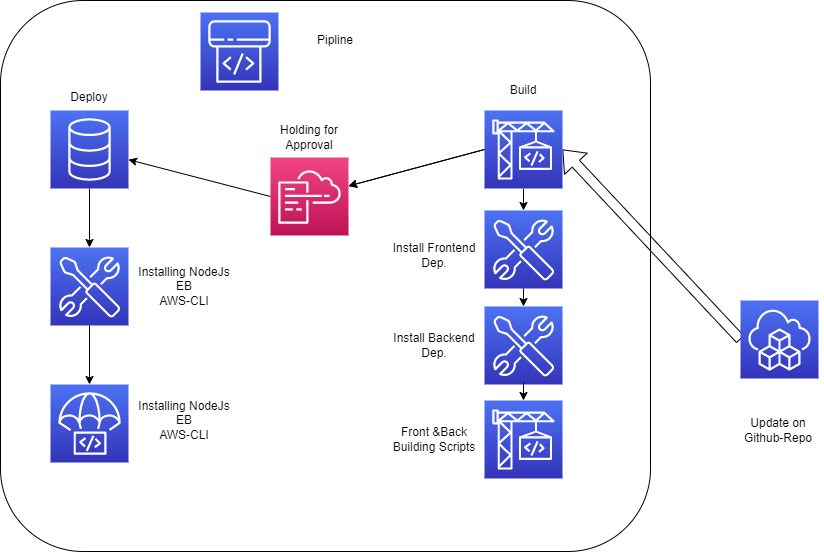

The diagram above was exported from draw.io. Its source (the exported page's mxGraphModel, read from the mxfile embedded in the PNG):
<mxGraphModel dx="1036" dy="1441" grid="1" gridSize="10" guides="1" tooltips="1" connect="1" arrows="1" fold="1" page="1" pageScale="1" pageWidth="1169" pageHeight="827" math="0" shadow="0">
  <root>
    <mxCell id="0" />
    <mxCell id="1" parent="0" />
    <mxCell id="vvm-vGmexYMAptYHc-uJ-2" value="" style="rounded=1;whiteSpace=wrap;html=1;" vertex="1" parent="1">
      <mxGeometry x="120" y="-570" width="650" height="551" as="geometry" />
    </mxCell>
    <mxCell id="vvm-vGmexYMAptYHc-uJ-3" value="" style="sketch=0;points=[[0,0,0],[0.25,0,0],[0.5,0,0],[0.75,0,0],[1,0,0],[0,1,0],[0.25,1,0],[0.5,1,0],[0.75,1,0],[1,1,0],[0,0.25,0],[0,0.5,0],[0,0.75,0],[1,0.25,0],[1,0.5,0],[1,0.75,0]];outlineConnect=0;fontColor=#232F3E;gradientColor=#4D72F3;gradientDirection=north;fillColor=#3334B9;strokeColor=#ffffff;dashed=0;verticalLabelPosition=bottom;verticalAlign=top;align=center;html=1;fontSize=12;fontStyle=0;aspect=fixed;shape=mxgraph.aws4.resourceIcon;resIcon=mxgraph.aws4.database;" vertex="1" parent="1">
      <mxGeometry x="170" y="-460" width="78" height="78" as="geometry" />
    </mxCell>
    <mxCell id="vvm-vGmexYMAptYHc-uJ-6" value="" style="sketch=0;points=[[0,0,0],[0.25,0,0],[0.5,0,0],[0.75,0,0],[1,0,0],[0,1,0],[0.25,1,0],[0.5,1,0],[0.75,1,0],[1,1,0],[0,0.25,0],[0,0.5,0],[0,0.75,0],[1,0.25,0],[1,0.5,0],[1,0.75,0]];points=[[0,0,0],[0.25,0,0],[0.5,0,0],[0.75,0,0],[1,0,0],[0,1,0],[0.25,1,0],[0.5,1,0],[0.75,1,0],[1,1,0],[0,0.25,0],[0,0.5,0],[0,0.75,0],[1,0.25,0],[1,0.5,0],[1,0.75,0]];outlineConnect=0;fontColor=#232F3E;gradientColor=#F34482;gradientDirection=north;fillColor=#BC1356;strokeColor=#ffffff;dashed=0;verticalLabelPosition=bottom;verticalAlign=top;align=center;html=1;fontSize=12;fontStyle=0;aspect=fixed;shape=mxgraph.aws4.resourceIcon;resIcon=mxgraph.aws4.cloudformation;" vertex="1" parent="1">
      <mxGeometry x="390" y="-413" width="78" height="78" as="geometry" />
    </mxCell>
    <mxCell id="vvm-vGmexYMAptYHc-uJ-7" value="" style="shape=flexArrow;endArrow=classic;html=1;rounded=0;entryX=1;entryY=0.5;entryDx=0;entryDy=0;entryPerimeter=0;" edge="1" parent="1" target="vvm-vGmexYMAptYHc-uJ-20">
      <mxGeometry width="50" height="50" relative="1" as="geometry">
        <mxPoint x="860" y="-231" as="sourcePoint" />
        <mxPoint x="550" y="-320" as="targetPoint" />
      </mxGeometry>
    </mxCell>
    <mxCell id="vvm-vGmexYMAptYHc-uJ-8" value="" style="endArrow=classic;html=1;rounded=0;exitX=0;exitY=0.5;exitDx=0;exitDy=0;exitPerimeter=0;" edge="1" parent="1" source="vvm-vGmexYMAptYHc-uJ-20" target="vvm-vGmexYMAptYHc-uJ-6">
      <mxGeometry width="50" height="50" relative="1" as="geometry">
        <mxPoint x="610" y="-374" as="sourcePoint" />
        <mxPoint x="550" y="-320" as="targetPoint" />
      </mxGeometry>
    </mxCell>
    <mxCell id="vvm-vGmexYMAptYHc-uJ-9" value="" style="endArrow=classic;html=1;rounded=0;exitX=0;exitY=0.5;exitDx=0;exitDy=0;exitPerimeter=0;" edge="1" parent="1" source="vvm-vGmexYMAptYHc-uJ-6" target="vvm-vGmexYMAptYHc-uJ-3">
      <mxGeometry width="50" height="50" relative="1" as="geometry">
        <mxPoint x="556" y="-221" as="sourcePoint" />
        <mxPoint x="458" y="-221" as="targetPoint" />
      </mxGeometry>
    </mxCell>
    <mxCell id="vvm-vGmexYMAptYHc-uJ-10" value="Build" style="text;html=1;strokeColor=none;fillColor=none;align=center;verticalAlign=middle;whiteSpace=wrap;rounded=0;" vertex="1" parent="1">
      <mxGeometry x="598" y="-500" width="90" height="40" as="geometry" />
    </mxCell>
    <mxCell id="vvm-vGmexYMAptYHc-uJ-11" value="Holding for Approval" style="text;html=1;strokeColor=none;fillColor=none;align=center;verticalAlign=middle;whiteSpace=wrap;rounded=0;" vertex="1" parent="1">
      <mxGeometry x="384" y="-453" width="90" height="40" as="geometry" />
    </mxCell>
    <mxCell id="vvm-vGmexYMAptYHc-uJ-12" value="Deploy" style="text;html=1;strokeColor=none;fillColor=none;align=center;verticalAlign=middle;whiteSpace=wrap;rounded=0;" vertex="1" parent="1">
      <mxGeometry x="164" y="-493" width="90" height="40" as="geometry" />
    </mxCell>
    <mxCell id="vvm-vGmexYMAptYHc-uJ-14" value="Pipline" style="text;html=1;strokeColor=none;fillColor=none;align=center;verticalAlign=middle;whiteSpace=wrap;rounded=0;" vertex="1" parent="1">
      <mxGeometry x="410" y="-550" width="90" height="40" as="geometry" />
    </mxCell>
    <mxCell id="vvm-vGmexYMAptYHc-uJ-15" value="Update on&lt;br&gt;Github-Repo" style="text;html=1;strokeColor=none;fillColor=none;align=center;verticalAlign=middle;whiteSpace=wrap;rounded=0;" vertex="1" parent="1">
      <mxGeometry x="853" y="-160" width="90" height="40" as="geometry" />
    </mxCell>
    <mxCell id="vvm-vGmexYMAptYHc-uJ-17" value="" style="sketch=0;points=[[0,0,0],[0.25,0,0],[0.5,0,0],[0.75,0,0],[1,0,0],[0,1,0],[0.25,1,0],[0.5,1,0],[0.75,1,0],[1,1,0],[0,0.25,0],[0,0.5,0],[0,0.75,0],[1,0.25,0],[1,0.5,0],[1,0.75,0]];outlineConnect=0;fontColor=#232F3E;gradientColor=#4D72F3;gradientDirection=north;fillColor=#3334B9;strokeColor=#ffffff;dashed=0;verticalLabelPosition=bottom;verticalAlign=top;align=center;html=1;fontSize=12;fontStyle=0;aspect=fixed;shape=mxgraph.aws4.resourceIcon;resIcon=mxgraph.aws4.codepipeline;" vertex="1" parent="1">
      <mxGeometry x="320" y="-558" width="78" height="78" as="geometry" />
    </mxCell>
    <mxCell id="vvm-vGmexYMAptYHc-uJ-18" value="" style="sketch=0;points=[[0,0,0],[0.25,0,0],[0.5,0,0],[0.75,0,0],[1,0,0],[0,1,0],[0.25,1,0],[0.5,1,0],[0.75,1,0],[1,1,0],[0,0.25,0],[0,0.5,0],[0,0.75,0],[1,0.25,0],[1,0.5,0],[1,0.75,0]];outlineConnect=0;fontColor=#232F3E;gradientColor=#4D72F3;gradientDirection=north;fillColor=#3334B9;strokeColor=#ffffff;dashed=0;verticalLabelPosition=bottom;verticalAlign=top;align=center;html=1;fontSize=12;fontStyle=0;aspect=fixed;shape=mxgraph.aws4.resourceIcon;resIcon=mxgraph.aws4.cloud_development_kit;" vertex="1" parent="1">
      <mxGeometry x="860" y="-270" width="78" height="78" as="geometry" />
    </mxCell>
    <mxCell id="vvm-vGmexYMAptYHc-uJ-20" value="" style="sketch=0;points=[[0,0,0],[0.25,0,0],[0.5,0,0],[0.75,0,0],[1,0,0],[0,1,0],[0.25,1,0],[0.5,1,0],[0.75,1,0],[1,1,0],[0,0.25,0],[0,0.5,0],[0,0.75,0],[1,0.25,0],[1,0.5,0],[1,0.75,0]];outlineConnect=0;fontColor=#232F3E;gradientColor=#4D72F3;gradientDirection=north;fillColor=#3334B9;strokeColor=#ffffff;dashed=0;verticalLabelPosition=bottom;verticalAlign=top;align=center;html=1;fontSize=12;fontStyle=0;aspect=fixed;shape=mxgraph.aws4.resourceIcon;resIcon=mxgraph.aws4.codebuild;" vertex="1" parent="1">
      <mxGeometry x="604" y="-460" width="78" height="78" as="geometry" />
    </mxCell>
    <mxCell id="vvm-vGmexYMAptYHc-uJ-21" value="" style="sketch=0;points=[[0,0,0],[0.25,0,0],[0.5,0,0],[0.75,0,0],[1,0,0],[0,1,0],[0.25,1,0],[0.5,1,0],[0.75,1,0],[1,1,0],[0,0.25,0],[0,0.5,0],[0,0.75,0],[1,0.25,0],[1,0.5,0],[1,0.75,0]];outlineConnect=0;fontColor=#232F3E;gradientColor=#4D72F3;gradientDirection=north;fillColor=#3334B9;strokeColor=#ffffff;dashed=0;verticalLabelPosition=bottom;verticalAlign=top;align=center;html=1;fontSize=12;fontStyle=0;aspect=fixed;shape=mxgraph.aws4.resourceIcon;resIcon=mxgraph.aws4.developer_tools;" vertex="1" parent="1">
      <mxGeometry x="604" y="-360" width="78" height="78" as="geometry" />
    </mxCell>
    <mxCell id="vvm-vGmexYMAptYHc-uJ-22" value="Install Frontend Dep." style="text;html=1;strokeColor=none;fillColor=none;align=center;verticalAlign=middle;whiteSpace=wrap;rounded=0;" vertex="1" parent="1">
      <mxGeometry x="504" y="-335" width="100" height="40" as="geometry" />
    </mxCell>
    <mxCell id="vvm-vGmexYMAptYHc-uJ-23" value="" style="endArrow=classic;html=1;rounded=0;exitX=0;exitY=0.5;exitDx=0;exitDy=0;exitPerimeter=0;" edge="1" parent="1">
      <mxGeometry width="50" height="50" relative="1" as="geometry">
        <mxPoint x="604" y="-421" as="sourcePoint" />
        <mxPoint x="468" y="-384.47428571428577" as="targetPoint" />
      </mxGeometry>
    </mxCell>
    <mxCell id="vvm-vGmexYMAptYHc-uJ-24" value="" style="endArrow=classic;html=1;rounded=0;exitX=0.5;exitY=1;exitDx=0;exitDy=0;entryX=0.5;entryY=0;entryDx=0;entryDy=0;exitPerimeter=0;entryPerimeter=0;" edge="1" parent="1" source="vvm-vGmexYMAptYHc-uJ-20" target="vvm-vGmexYMAptYHc-uJ-21">
      <mxGeometry x="-1" y="50" width="50" height="50" relative="1" as="geometry">
        <mxPoint x="614" y="-411" as="sourcePoint" />
        <mxPoint x="478" y="-374.47428571428577" as="targetPoint" />
        <mxPoint x="-1" y="-10" as="offset" />
      </mxGeometry>
    </mxCell>
    <mxCell id="vvm-vGmexYMAptYHc-uJ-25" value="" style="sketch=0;points=[[0,0,0],[0.25,0,0],[0.5,0,0],[0.75,0,0],[1,0,0],[0,1,0],[0.25,1,0],[0.5,1,0],[0.75,1,0],[1,1,0],[0,0.25,0],[0,0.5,0],[0,0.75,0],[1,0.25,0],[1,0.5,0],[1,0.75,0]];outlineConnect=0;fontColor=#232F3E;gradientColor=#4D72F3;gradientDirection=north;fillColor=#3334B9;strokeColor=#ffffff;dashed=0;verticalLabelPosition=bottom;verticalAlign=top;align=center;html=1;fontSize=12;fontStyle=0;aspect=fixed;shape=mxgraph.aws4.resourceIcon;resIcon=mxgraph.aws4.developer_tools;" vertex="1" parent="1">
      <mxGeometry x="604" y="-264" width="78" height="78" as="geometry" />
    </mxCell>
    <mxCell id="vvm-vGmexYMAptYHc-uJ-26" value="Install Backend Dep." style="text;html=1;strokeColor=none;fillColor=none;align=center;verticalAlign=middle;whiteSpace=wrap;rounded=0;" vertex="1" parent="1">
      <mxGeometry x="504" y="-245" width="100" height="40" as="geometry" />
    </mxCell>
    <mxCell id="vvm-vGmexYMAptYHc-uJ-27" value="" style="endArrow=classic;html=1;rounded=0;exitX=0.5;exitY=1;exitDx=0;exitDy=0;entryX=0.5;entryY=0;entryDx=0;entryDy=0;exitPerimeter=0;entryPerimeter=0;" edge="1" parent="1" source="vvm-vGmexYMAptYHc-uJ-21" target="vvm-vGmexYMAptYHc-uJ-25">
      <mxGeometry x="-1" y="50" width="50" height="50" relative="1" as="geometry">
        <mxPoint x="653" y="-372" as="sourcePoint" />
        <mxPoint x="653" y="-350" as="targetPoint" />
        <mxPoint x="-1" y="-10" as="offset" />
      </mxGeometry>
    </mxCell>
    <mxCell id="vvm-vGmexYMAptYHc-uJ-31" value="" style="endArrow=classic;html=1;rounded=0;exitX=0.5;exitY=1;exitDx=0;exitDy=0;entryX=0.5;entryY=0;entryDx=0;entryDy=0;exitPerimeter=0;entryPerimeter=0;" edge="1" parent="1">
      <mxGeometry x="-1" y="50" width="50" height="50" relative="1" as="geometry">
        <mxPoint x="643" y="-188" as="sourcePoint" />
        <mxPoint x="643" y="-170" as="targetPoint" />
        <mxPoint x="-1" y="-10" as="offset" />
      </mxGeometry>
    </mxCell>
    <mxCell id="vvm-vGmexYMAptYHc-uJ-33" value="Front &amp;amp;Back Building Scripts" style="text;html=1;strokeColor=none;fillColor=none;align=center;verticalAlign=middle;whiteSpace=wrap;rounded=0;" vertex="1" parent="1">
      <mxGeometry x="504" y="-151" width="100" height="40" as="geometry" />
    </mxCell>
    <mxCell id="vvm-vGmexYMAptYHc-uJ-35" value="" style="sketch=0;points=[[0,0,0],[0.25,0,0],[0.5,0,0],[0.75,0,0],[1,0,0],[0,1,0],[0.25,1,0],[0.5,1,0],[0.75,1,0],[1,1,0],[0,0.25,0],[0,0.5,0],[0,0.75,0],[1,0.25,0],[1,0.5,0],[1,0.75,0]];outlineConnect=0;fontColor=#232F3E;gradientColor=#4D72F3;gradientDirection=north;fillColor=#3334B9;strokeColor=#ffffff;dashed=0;verticalLabelPosition=bottom;verticalAlign=top;align=center;html=1;fontSize=12;fontStyle=0;aspect=fixed;shape=mxgraph.aws4.resourceIcon;resIcon=mxgraph.aws4.codebuild;strokeWidth=0;" vertex="1" parent="1">
      <mxGeometry x="604" y="-170" width="78" height="78" as="geometry" />
    </mxCell>
    <mxCell id="vvm-vGmexYMAptYHc-uJ-36" value="Installing NodeJs&lt;br&gt;EB&lt;br&gt;AWS-CLI" style="text;html=1;strokeColor=none;fillColor=none;align=center;verticalAlign=middle;whiteSpace=wrap;rounded=0;" vertex="1" parent="1">
      <mxGeometry x="254" y="-304" width="100" height="40" as="geometry" />
    </mxCell>
    <mxCell id="vvm-vGmexYMAptYHc-uJ-37" value="" style="sketch=0;points=[[0,0,0],[0.25,0,0],[0.5,0,0],[0.75,0,0],[1,0,0],[0,1,0],[0.25,1,0],[0.5,1,0],[0.75,1,0],[1,1,0],[0,0.25,0],[0,0.5,0],[0,0.75,0],[1,0.25,0],[1,0.5,0],[1,0.75,0]];outlineConnect=0;fontColor=#232F3E;gradientColor=#4D72F3;gradientDirection=north;fillColor=#3334B9;strokeColor=#ffffff;dashed=0;verticalLabelPosition=bottom;verticalAlign=top;align=center;html=1;fontSize=12;fontStyle=0;aspect=fixed;shape=mxgraph.aws4.resourceIcon;resIcon=mxgraph.aws4.developer_tools;" vertex="1" parent="1">
      <mxGeometry x="170" y="-323" width="78" height="78" as="geometry" />
    </mxCell>
    <mxCell id="vvm-vGmexYMAptYHc-uJ-39" value="" style="endArrow=classic;html=1;rounded=0;entryX=0.5;entryY=0;entryDx=0;entryDy=0;entryPerimeter=0;exitX=0.5;exitY=1;exitDx=0;exitDy=0;exitPerimeter=0;" edge="1" parent="1" source="vvm-vGmexYMAptYHc-uJ-3" target="vvm-vGmexYMAptYHc-uJ-37">
      <mxGeometry x="-1" y="50" width="50" height="50" relative="1" as="geometry">
        <mxPoint x="653" y="-372" as="sourcePoint" />
        <mxPoint x="653" y="-350" as="targetPoint" />
        <mxPoint x="-1" y="-10" as="offset" />
      </mxGeometry>
    </mxCell>
    <mxCell id="vvm-vGmexYMAptYHc-uJ-40" value="" style="sketch=0;points=[[0,0,0],[0.25,0,0],[0.5,0,0],[0.75,0,0],[1,0,0],[0,1,0],[0.25,1,0],[0.5,1,0],[0.75,1,0],[1,1,0],[0,0.25,0],[0,0.5,0],[0,0.75,0],[1,0.25,0],[1,0.5,0],[1,0.75,0]];outlineConnect=0;fontColor=#232F3E;gradientColor=#4D72F3;gradientDirection=north;fillColor=#3334B9;strokeColor=#ffffff;dashed=0;verticalLabelPosition=bottom;verticalAlign=top;align=center;html=1;fontSize=12;fontStyle=0;aspect=fixed;shape=mxgraph.aws4.resourceIcon;resIcon=mxgraph.aws4.codedeploy;strokeWidth=0;" vertex="1" parent="1">
      <mxGeometry x="170" y="-186" width="78" height="78" as="geometry" />
    </mxCell>
    <mxCell id="vvm-vGmexYMAptYHc-uJ-41" value="" style="endArrow=classic;html=1;rounded=0;entryX=0.5;entryY=0;entryDx=0;entryDy=0;entryPerimeter=0;exitX=0.5;exitY=1;exitDx=0;exitDy=0;exitPerimeter=0;" edge="1" parent="1" source="vvm-vGmexYMAptYHc-uJ-37" target="vvm-vGmexYMAptYHc-uJ-40">
      <mxGeometry x="-1" y="50" width="50" height="50" relative="1" as="geometry">
        <mxPoint x="219" y="-372" as="sourcePoint" />
        <mxPoint x="219" y="-313" as="targetPoint" />
        <mxPoint x="-1" y="-10" as="offset" />
      </mxGeometry>
    </mxCell>
    <mxCell id="vvm-vGmexYMAptYHc-uJ-42" value="Installing NodeJs&lt;br&gt;EB&lt;br&gt;AWS-CLI" style="text;html=1;strokeColor=none;fillColor=none;align=center;verticalAlign=middle;whiteSpace=wrap;rounded=0;" vertex="1" parent="1">
      <mxGeometry x="254" y="-170" width="100" height="40" as="geometry" />
    </mxCell>
  </root>
</mxGraphModel>